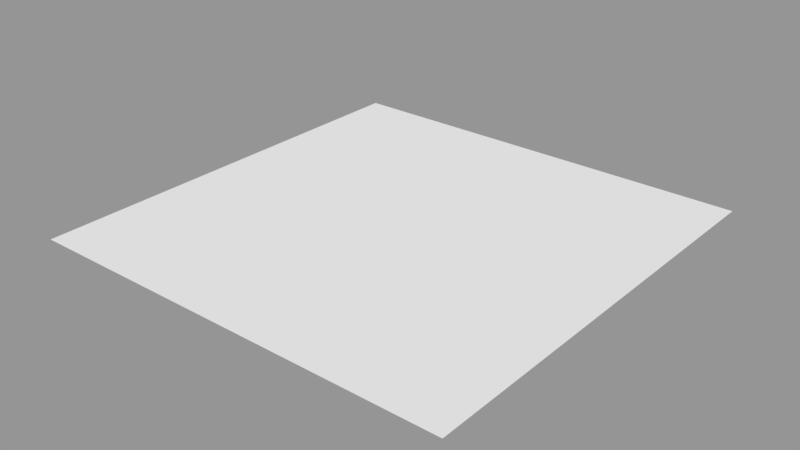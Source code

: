 # Source: bitmap2tex_dev.blend  (saved by Blender 2.79.0; exported with 4.5.12 LTS)
import bpy
from mathutils import Matrix  # noqa: F401  (used for matrix-valued properties, if any)

bpy.ops.wm.read_factory_settings(use_empty=True)
scene = bpy.context.scene
scene.name = 'dev'

# ---- collections
col_collection_1_001 = bpy.data.collections.new('Collection 1.001'); scene.collection.children.link(col_collection_1_001)

# ---- images (referenced by path relative to the original .blend; pixels are not part of the script)
import os
ASSET_DIR = os.environ.get("B2B_ASSET_DIR", "")  # directory of the original .blend (textures are referenced by path, not embedded)
HERE = os.path.dirname(os.path.abspath(__file__))  # packed textures are extracted next to this script under _unpacked/

def load_image(name, relpath, width, height, colorspace="sRGB"):
    """Load a texture the original file referenced (path relative to the .blend, or extracted next to this script)."""
    p = next((c for c in (os.path.join(HERE, relpath), os.path.join(ASSET_DIR, relpath)) if relpath and os.path.exists(c)), "")
    if p:
        img = bpy.data.images.load(p, check_existing=True)
        img.name = name
    else:  # same state as the original file: an image datablock whose file is absent (Cycles renders it pink)
        img = bpy.data.images.new(name, width, height)
        img.source = "FILE"
        img.filepath = "//" + (relpath or name)
    img.colorspace_settings.name = colorspace
    return img
img_untitled_001 = load_image('Untitled.001', 'normal.png', 1024, 1024, 'sRGB')

# ---- materials (node trees are filled in below, after node groups)
mat_material_001 = bpy.data.materials.new('Material.001')
mat_material_001.alpha_threshold = 0.0
mat_material_001.roughness = 0.5

# ---- material node trees
mat_material_001.use_nodes = True; mat_material_001.node_tree.nodes.clear()
_N = mat_material_001.node_tree.nodes; _L = mat_material_001.node_tree.links
n0 = _N.new('ShaderNodeOutputMaterial'); n0.name = 'Material Output'; n0.location = (237, 233)
n1 = _N.new('ShaderNodeBsdfDiffuse'); n1.name = 'Diffuse BSDF'; n1.location = (56, 239)
n2 = _N.new('ShaderNodeTexImage'); n2.name = 'Image Texture'; n2.location = (-187, 124)
n2.width = 140
n2.image = img_untitled_001
_L.new(n1.outputs[0], n0.inputs[0])
n0.is_active_output = True

# ---- meshes
me_plane_003 = bpy.data.meshes.new('Plane.003')
me_plane_003.from_pydata([(-1.0, -1.0, 0.0), (1.0, -1.0, 0.0), (-1.0, 1.0, 0.0), (1.0, 1.0, 0.0)], [], [(0, 1, 3, 2)])
_uv = me_plane_003.uv_layers.new(name='UVMap')
_uv.uv.foreach_set('vector', [0.0001, 9.998e-05, 0.9999, 9.998e-05, 0.9999, 0.9999, 9.998e-05, 0.9999])
me_plane_003.materials.append(mat_material_001)
me_plane_003.use_remesh_preserve_volume = False
me_plane_003.use_remesh_preserve_attributes = False
me_plane_003.use_mirror_vertex_groups = False
me_plane_003.update()

# ---- objects
ob_plane_003 = bpy.data.objects.new('Plane.003', me_plane_003)

# ---- transforms, parenting, visibility, modifiers, constraints
ob_plane_003.location = (1.478, 0.3343, -1.473)
ob_plane_003.lineart.crease_threshold = 0.0

# ---- collection membership
col_collection_1_001.objects.link(ob_plane_003)

# ---- scene / render settings (as saved in the file)
scene.frame_start = 1; scene.frame_end = 250; scene.frame_set(1)
scene.render.engine = 'CYCLES'
scene.render.image_settings.exr_codec = 'NONE'
scene.render.resolution_percentage = 50
scene.render.dither_intensity = 0.0
scene.render.simplify_subdivision_render = 0
scene.render.simplify_child_particles_render = 0.0
scene.cycles.use_denoising = False
scene.cycles.samples = 128
scene.cycles.sampling_pattern = 'TABULATED_SOBOL'
scene.cycles.use_adaptive_sampling = False
scene.cycles.use_light_tree = False
scene.cycles.blur_glossy = 0.0
scene.cycles.sample_clamp_indirect = 0.0
scene.cycles.bake_type = 'NORMAL'
scene.view_settings.view_transform = 'Standard'
bpy.context.view_layer.update()

# ---- added for rendering (the .blend has no active camera and no usable light): camera, sun + grey world if the file has none
cam_auto = bpy.data.cameras.new('AutoCamera')
cam_auto.lens = 50.0
cam_auto.sensor_width = 36.0
cam_auto.clip_end = 1000.0
ob_auto_camera = bpy.data.objects.new('AutoCamera', cam_auto)
scene.collection.objects.link(ob_auto_camera)
ob_auto_camera.location = (4.09535, -2.80606, 0.620589)
ob_auto_camera.rotation_euler = (1.09748, -7.21219e-08, 0.694738)
scene.camera = ob_auto_camera
light_auto_sun = bpy.data.lights.new('AutoSun', 'SUN')
light_auto_sun.energy = 3.0
light_auto_sun.angle = 0.0523599
ob_auto_sun = bpy.data.objects.new('AutoSun', light_auto_sun)
scene.collection.objects.link(ob_auto_sun)
ob_auto_sun.rotation_euler = (0.872665, 0.174533, 0.523599)
if scene.world is None:
    world_auto = bpy.data.worlds.new('AutoWorld')
    world_auto.color = (0.3, 0.3, 0.3)
    scene.world = world_auto
bpy.context.view_layer.update()

